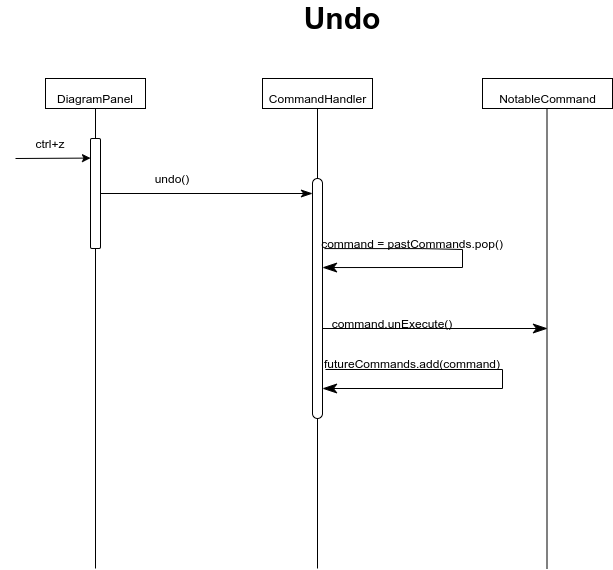

The diagram above was exported from draw.io. Its source (the exported page's mxGraphModel, read from the mxfile embedded in the PNG):
<mxGraphModel dx="2062" dy="774" grid="0" gridSize="10" guides="1" tooltips="1" connect="1" arrows="1" fold="1" page="1" pageScale="1" pageWidth="1100" pageHeight="850" math="0" shadow="0">
  <root>
    <mxCell id="rCzkPa1MtQ3cpW5NOeXx-0" />
    <mxCell id="rCzkPa1MtQ3cpW5NOeXx-1" parent="rCzkPa1MtQ3cpW5NOeXx-0" />
    <mxCell id="rCzkPa1MtQ3cpW5NOeXx-2" value="Undo" style="text;html=1;strokeColor=none;fillColor=none;align=center;verticalAlign=middle;whiteSpace=wrap;rounded=0;fontSize=30;fontStyle=1" vertex="1" parent="rCzkPa1MtQ3cpW5NOeXx-1">
      <mxGeometry x="530" y="40" width="40" height="20" as="geometry" />
    </mxCell>
    <mxCell id="WoaJpcm6k86TmWCfRMIW-0" value="&lt;font style=&quot;font-size: 12px&quot;&gt;DiagramPanel&lt;/font&gt;" style="rounded=0;whiteSpace=wrap;html=1;fontSize=25;" vertex="1" parent="rCzkPa1MtQ3cpW5NOeXx-1">
      <mxGeometry x="253" y="110" width="100" height="30" as="geometry" />
    </mxCell>
    <mxCell id="WoaJpcm6k86TmWCfRMIW-1" value="" style="endArrow=none;html=1;fontSize=25;entryX=0.5;entryY=1;entryDx=0;entryDy=0;" edge="1" parent="rCzkPa1MtQ3cpW5NOeXx-1" source="WoaJpcm6k86TmWCfRMIW-4" target="WoaJpcm6k86TmWCfRMIW-0">
      <mxGeometry width="50" height="50" relative="1" as="geometry">
        <mxPoint x="303" y="690" as="sourcePoint" />
        <mxPoint x="793" y="440" as="targetPoint" />
      </mxGeometry>
    </mxCell>
    <mxCell id="WoaJpcm6k86TmWCfRMIW-2" value="" style="endArrow=classic;html=1;fontSize=25;entryX=0;entryY=0.178;entryDx=0;entryDy=0;entryPerimeter=0;" edge="1" parent="rCzkPa1MtQ3cpW5NOeXx-1" target="WoaJpcm6k86TmWCfRMIW-4">
      <mxGeometry width="50" height="50" relative="1" as="geometry">
        <mxPoint x="223" y="190" as="sourcePoint" />
        <mxPoint x="283" y="180" as="targetPoint" />
      </mxGeometry>
    </mxCell>
    <mxCell id="WoaJpcm6k86TmWCfRMIW-3" value="&lt;font style=&quot;font-size: 12px&quot;&gt;ctrl+z&lt;br&gt;&lt;/font&gt;" style="text;html=1;strokeColor=none;fillColor=none;align=center;verticalAlign=middle;whiteSpace=wrap;rounded=0;fontSize=25;" vertex="1" parent="rCzkPa1MtQ3cpW5NOeXx-1">
      <mxGeometry x="208" y="160" width="100" height="20" as="geometry" />
    </mxCell>
    <mxCell id="WoaJpcm6k86TmWCfRMIW-26" style="edgeStyle=orthogonalEdgeStyle;rounded=0;orthogonalLoop=1;jettySize=auto;html=1;exitX=1;exitY=0.5;exitDx=0;exitDy=0;endArrow=classicThin;endFill=1;endSize=9;fontSize=30;" edge="1" parent="rCzkPa1MtQ3cpW5NOeXx-1" source="WoaJpcm6k86TmWCfRMIW-4">
      <mxGeometry relative="1" as="geometry">
        <mxPoint x="520" y="225" as="targetPoint" />
      </mxGeometry>
    </mxCell>
    <mxCell id="WoaJpcm6k86TmWCfRMIW-4" value="" style="rounded=1;whiteSpace=wrap;html=1;" vertex="1" parent="rCzkPa1MtQ3cpW5NOeXx-1">
      <mxGeometry x="298" y="170" width="10" height="110" as="geometry" />
    </mxCell>
    <mxCell id="WoaJpcm6k86TmWCfRMIW-5" value="" style="endArrow=none;html=1;fontSize=25;entryX=0.5;entryY=1;entryDx=0;entryDy=0;" edge="1" parent="rCzkPa1MtQ3cpW5NOeXx-1" target="WoaJpcm6k86TmWCfRMIW-4">
      <mxGeometry width="50" height="50" relative="1" as="geometry">
        <mxPoint x="303" y="600" as="sourcePoint" />
        <mxPoint x="303" y="140" as="targetPoint" />
      </mxGeometry>
    </mxCell>
    <mxCell id="WoaJpcm6k86TmWCfRMIW-12" value="" style="endArrow=none;html=1;fontSize=25;entryX=0.5;entryY=1;entryDx=0;entryDy=0;" edge="1" parent="rCzkPa1MtQ3cpW5NOeXx-1" source="WoaJpcm6k86TmWCfRMIW-16" target="WoaJpcm6k86TmWCfRMIW-13">
      <mxGeometry width="50" height="50" relative="1" as="geometry">
        <mxPoint x="525" y="600" as="sourcePoint" />
        <mxPoint x="519.5" y="140" as="targetPoint" />
      </mxGeometry>
    </mxCell>
    <mxCell id="WoaJpcm6k86TmWCfRMIW-13" value="&lt;span style=&quot;font-size: 12px&quot;&gt;CommandHandler&lt;/span&gt;" style="html=1;fontSize=25;" vertex="1" parent="rCzkPa1MtQ3cpW5NOeXx-1">
      <mxGeometry x="470" y="110" width="110" height="30" as="geometry" />
    </mxCell>
    <mxCell id="WoaJpcm6k86TmWCfRMIW-15" style="edgeStyle=orthogonalEdgeStyle;rounded=0;orthogonalLoop=1;jettySize=auto;html=1;endArrow=classicThin;endFill=1;endSize=12;fontSize=25;entryX=1;entryY=0.371;entryDx=0;entryDy=0;entryPerimeter=0;exitX=1.2;exitY=0.292;exitDx=0;exitDy=0;exitPerimeter=0;" edge="1" parent="rCzkPa1MtQ3cpW5NOeXx-1" source="WoaJpcm6k86TmWCfRMIW-16" target="WoaJpcm6k86TmWCfRMIW-16">
      <mxGeometry relative="1" as="geometry">
        <mxPoint x="630" y="320" as="targetPoint" />
        <Array as="points">
          <mxPoint x="630" y="280" />
          <mxPoint x="670" y="281" />
          <mxPoint x="670" y="299" />
        </Array>
        <mxPoint x="630" y="210" as="sourcePoint" />
      </mxGeometry>
    </mxCell>
    <mxCell id="WoaJpcm6k86TmWCfRMIW-16" value="" style="rounded=1;whiteSpace=wrap;html=1;arcSize=50;" vertex="1" parent="rCzkPa1MtQ3cpW5NOeXx-1">
      <mxGeometry x="520" y="210" width="10" height="240" as="geometry" />
    </mxCell>
    <mxCell id="WoaJpcm6k86TmWCfRMIW-17" value="" style="endArrow=none;html=1;fontSize=25;entryX=0.5;entryY=1;entryDx=0;entryDy=0;" edge="1" parent="rCzkPa1MtQ3cpW5NOeXx-1" target="WoaJpcm6k86TmWCfRMIW-16">
      <mxGeometry width="50" height="50" relative="1" as="geometry">
        <mxPoint x="525" y="600" as="sourcePoint" />
        <mxPoint x="525" y="140" as="targetPoint" />
      </mxGeometry>
    </mxCell>
    <mxCell id="WoaJpcm6k86TmWCfRMIW-19" value="&lt;span style=&quot;font-size: 12px&quot;&gt;command = pastCommands.pop()&lt;/span&gt;" style="text;html=1;strokeColor=none;fillColor=none;align=center;verticalAlign=middle;whiteSpace=wrap;rounded=0;fontSize=25;" vertex="1" parent="rCzkPa1MtQ3cpW5NOeXx-1">
      <mxGeometry x="515" y="260" width="210" height="20" as="geometry" />
    </mxCell>
    <mxCell id="WoaJpcm6k86TmWCfRMIW-20" style="edgeStyle=orthogonalEdgeStyle;rounded=0;orthogonalLoop=1;jettySize=auto;html=1;exitX=1;exitY=0.5;exitDx=0;exitDy=0;endArrow=classicThin;endFill=1;endSize=12;fontSize=25;" edge="1" parent="rCzkPa1MtQ3cpW5NOeXx-1" source="WoaJpcm6k86TmWCfRMIW-16">
      <mxGeometry relative="1" as="geometry">
        <mxPoint x="755" y="360" as="targetPoint" />
        <mxPoint x="533" y="331" as="sourcePoint" />
        <Array as="points">
          <mxPoint x="530" y="360" />
        </Array>
      </mxGeometry>
    </mxCell>
    <mxCell id="WoaJpcm6k86TmWCfRMIW-21" value="&lt;font style=&quot;font-size: 12px&quot;&gt;command.unExecute()&lt;/font&gt;" style="text;html=1;strokeColor=none;fillColor=none;align=center;verticalAlign=middle;whiteSpace=wrap;rounded=0;fontSize=25;" vertex="1" parent="rCzkPa1MtQ3cpW5NOeXx-1">
      <mxGeometry x="580" y="340" width="40" height="20" as="geometry" />
    </mxCell>
    <mxCell id="WoaJpcm6k86TmWCfRMIW-22" value="&lt;font style=&quot;font-size: 12px&quot;&gt;NotableCommand&lt;br&gt;&lt;/font&gt;" style="html=1;fontSize=25;" vertex="1" parent="rCzkPa1MtQ3cpW5NOeXx-1">
      <mxGeometry x="690" y="110" width="130" height="30" as="geometry" />
    </mxCell>
    <mxCell id="WoaJpcm6k86TmWCfRMIW-23" value="" style="endArrow=none;html=1;fontSize=25;entryX=0.5;entryY=1;entryDx=0;entryDy=0;" edge="1" parent="rCzkPa1MtQ3cpW5NOeXx-1">
      <mxGeometry width="50" height="50" relative="1" as="geometry">
        <mxPoint x="754.5" y="600" as="sourcePoint" />
        <mxPoint x="754.5" y="140" as="targetPoint" />
      </mxGeometry>
    </mxCell>
    <mxCell id="WoaJpcm6k86TmWCfRMIW-24" style="edgeStyle=orthogonalEdgeStyle;rounded=0;orthogonalLoop=1;jettySize=auto;html=1;exitX=1.3;exitY=0.155;exitDx=0;exitDy=0;endArrow=classicThin;endFill=1;endSize=12;fontSize=25;entryX=1;entryY=0.25;entryDx=0;entryDy=0;exitPerimeter=0;" edge="1" parent="rCzkPa1MtQ3cpW5NOeXx-1">
      <mxGeometry relative="1" as="geometry">
        <mxPoint x="530" y="420" as="targetPoint" />
        <mxPoint x="533" y="401" as="sourcePoint" />
        <Array as="points">
          <mxPoint x="710" y="401" />
          <mxPoint x="710" y="420" />
        </Array>
      </mxGeometry>
    </mxCell>
    <mxCell id="WoaJpcm6k86TmWCfRMIW-25" value="&lt;font style=&quot;font-size: 12px&quot;&gt;futureCommands.add(command)&lt;/font&gt;" style="text;html=1;strokeColor=none;fillColor=none;align=center;verticalAlign=middle;whiteSpace=wrap;rounded=0;fontSize=25;" vertex="1" parent="rCzkPa1MtQ3cpW5NOeXx-1">
      <mxGeometry x="600" y="380" width="40" height="20" as="geometry" />
    </mxCell>
    <mxCell id="WoaJpcm6k86TmWCfRMIW-28" value="undo()" style="text;html=1;strokeColor=none;fillColor=none;align=center;verticalAlign=middle;whiteSpace=wrap;rounded=0;fontSize=12;" vertex="1" parent="rCzkPa1MtQ3cpW5NOeXx-1">
      <mxGeometry x="360" y="200" width="40" height="20" as="geometry" />
    </mxCell>
  </root>
</mxGraphModel>